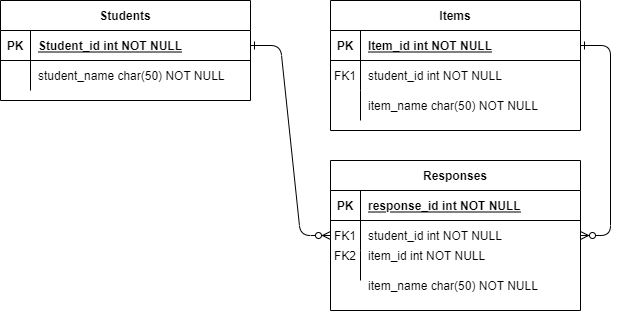

The diagram above was exported from draw.io. Its source (the exported page's mxGraphModel, read from the mxfile embedded in the PNG):
<mxGraphModel dx="981" dy="554" grid="1" gridSize="10" guides="1" tooltips="1" connect="1" arrows="1" fold="1" page="1" pageScale="1" pageWidth="850" pageHeight="1100" math="0" shadow="0" extFonts="Permanent Marker^https://fonts.googleapis.com/css?family=Permanent+Marker">
  <root>
    <mxCell id="0" />
    <mxCell id="1" parent="0" />
    <mxCell id="C-vyLk0tnHw3VtMMgP7b-1" value="" style="edgeStyle=entityRelationEdgeStyle;endArrow=ERzeroToMany;startArrow=ERone;endFill=1;startFill=0;" parent="1" source="C-vyLk0tnHw3VtMMgP7b-24" target="C-vyLk0tnHw3VtMMgP7b-17" edge="1">
      <mxGeometry width="100" height="100" relative="1" as="geometry">
        <mxPoint x="340" y="720" as="sourcePoint" />
        <mxPoint x="440" y="620" as="targetPoint" />
      </mxGeometry>
    </mxCell>
    <mxCell id="C-vyLk0tnHw3VtMMgP7b-12" value="" style="edgeStyle=entityRelationEdgeStyle;endArrow=ERzeroToMany;startArrow=ERone;endFill=1;startFill=0;" parent="1" source="C-vyLk0tnHw3VtMMgP7b-3" target="C-vyLk0tnHw3VtMMgP7b-17" edge="1">
      <mxGeometry width="100" height="100" relative="1" as="geometry">
        <mxPoint x="400" y="180" as="sourcePoint" />
        <mxPoint x="460" y="205" as="targetPoint" />
      </mxGeometry>
    </mxCell>
    <mxCell id="C-vyLk0tnHw3VtMMgP7b-2" value="Items" style="shape=table;startSize=30;container=1;collapsible=1;childLayout=tableLayout;fixedRows=1;rowLines=0;fontStyle=1;align=center;resizeLast=1;" parent="1" vertex="1">
      <mxGeometry x="450" y="120" width="250" height="130" as="geometry" />
    </mxCell>
    <mxCell id="C-vyLk0tnHw3VtMMgP7b-3" value="" style="shape=partialRectangle;collapsible=0;dropTarget=0;pointerEvents=0;fillColor=none;points=[[0,0.5],[1,0.5]];portConstraint=eastwest;top=0;left=0;right=0;bottom=1;" parent="C-vyLk0tnHw3VtMMgP7b-2" vertex="1">
      <mxGeometry y="30" width="250" height="30" as="geometry" />
    </mxCell>
    <mxCell id="C-vyLk0tnHw3VtMMgP7b-4" value="PK" style="shape=partialRectangle;overflow=hidden;connectable=0;fillColor=none;top=0;left=0;bottom=0;right=0;fontStyle=1;" parent="C-vyLk0tnHw3VtMMgP7b-3" vertex="1">
      <mxGeometry width="30" height="30" as="geometry" />
    </mxCell>
    <mxCell id="C-vyLk0tnHw3VtMMgP7b-5" value="Item_id int NOT NULL " style="shape=partialRectangle;overflow=hidden;connectable=0;fillColor=none;top=0;left=0;bottom=0;right=0;align=left;spacingLeft=6;fontStyle=5;" parent="C-vyLk0tnHw3VtMMgP7b-3" vertex="1">
      <mxGeometry x="30" width="220" height="30" as="geometry" />
    </mxCell>
    <mxCell id="C-vyLk0tnHw3VtMMgP7b-6" value="" style="shape=partialRectangle;collapsible=0;dropTarget=0;pointerEvents=0;fillColor=none;points=[[0,0.5],[1,0.5]];portConstraint=eastwest;top=0;left=0;right=0;bottom=0;" parent="C-vyLk0tnHw3VtMMgP7b-2" vertex="1">
      <mxGeometry y="60" width="250" height="30" as="geometry" />
    </mxCell>
    <mxCell id="C-vyLk0tnHw3VtMMgP7b-7" value="FK1" style="shape=partialRectangle;overflow=hidden;connectable=0;fillColor=none;top=0;left=0;bottom=0;right=0;" parent="C-vyLk0tnHw3VtMMgP7b-6" vertex="1">
      <mxGeometry width="30" height="30" as="geometry" />
    </mxCell>
    <mxCell id="C-vyLk0tnHw3VtMMgP7b-8" value="student_id int NOT NULL" style="shape=partialRectangle;overflow=hidden;connectable=0;fillColor=none;top=0;left=0;bottom=0;right=0;align=left;spacingLeft=6;" parent="C-vyLk0tnHw3VtMMgP7b-6" vertex="1">
      <mxGeometry x="30" width="220" height="30" as="geometry" />
    </mxCell>
    <mxCell id="C-vyLk0tnHw3VtMMgP7b-9" value="" style="shape=partialRectangle;collapsible=0;dropTarget=0;pointerEvents=0;fillColor=none;points=[[0,0.5],[1,0.5]];portConstraint=eastwest;top=0;left=0;right=0;bottom=0;" parent="C-vyLk0tnHw3VtMMgP7b-2" vertex="1">
      <mxGeometry y="90" width="250" height="30" as="geometry" />
    </mxCell>
    <mxCell id="C-vyLk0tnHw3VtMMgP7b-10" value="" style="shape=partialRectangle;overflow=hidden;connectable=0;fillColor=none;top=0;left=0;bottom=0;right=0;" parent="C-vyLk0tnHw3VtMMgP7b-9" vertex="1">
      <mxGeometry width="30" height="30" as="geometry" />
    </mxCell>
    <mxCell id="C-vyLk0tnHw3VtMMgP7b-11" value="item_name char(50) NOT NULL" style="shape=partialRectangle;overflow=hidden;connectable=0;fillColor=none;top=0;left=0;bottom=0;right=0;align=left;spacingLeft=6;" parent="C-vyLk0tnHw3VtMMgP7b-9" vertex="1">
      <mxGeometry x="30" width="220" height="30" as="geometry" />
    </mxCell>
    <mxCell id="C-vyLk0tnHw3VtMMgP7b-13" value="Responses" style="shape=table;startSize=30;container=1;collapsible=1;childLayout=tableLayout;fixedRows=1;rowLines=0;fontStyle=1;align=center;resizeLast=1;" parent="1" vertex="1">
      <mxGeometry x="450" y="280" width="250" height="150" as="geometry" />
    </mxCell>
    <mxCell id="C-vyLk0tnHw3VtMMgP7b-14" value="" style="shape=partialRectangle;collapsible=0;dropTarget=0;pointerEvents=0;fillColor=none;points=[[0,0.5],[1,0.5]];portConstraint=eastwest;top=0;left=0;right=0;bottom=1;" parent="C-vyLk0tnHw3VtMMgP7b-13" vertex="1">
      <mxGeometry y="30" width="250" height="30" as="geometry" />
    </mxCell>
    <mxCell id="C-vyLk0tnHw3VtMMgP7b-15" value="PK" style="shape=partialRectangle;overflow=hidden;connectable=0;fillColor=none;top=0;left=0;bottom=0;right=0;fontStyle=1;" parent="C-vyLk0tnHw3VtMMgP7b-14" vertex="1">
      <mxGeometry width="30" height="30" as="geometry">
        <mxRectangle width="30" height="30" as="alternateBounds" />
      </mxGeometry>
    </mxCell>
    <mxCell id="C-vyLk0tnHw3VtMMgP7b-16" value="response_id int NOT NULL " style="shape=partialRectangle;overflow=hidden;connectable=0;fillColor=none;top=0;left=0;bottom=0;right=0;align=left;spacingLeft=6;fontStyle=5;" parent="C-vyLk0tnHw3VtMMgP7b-14" vertex="1">
      <mxGeometry x="30" width="220" height="30" as="geometry">
        <mxRectangle width="220" height="30" as="alternateBounds" />
      </mxGeometry>
    </mxCell>
    <mxCell id="C-vyLk0tnHw3VtMMgP7b-17" value="" style="shape=partialRectangle;collapsible=0;dropTarget=0;pointerEvents=0;fillColor=none;points=[[0,0.5],[1,0.5]];portConstraint=eastwest;top=0;left=0;right=0;bottom=0;" parent="C-vyLk0tnHw3VtMMgP7b-13" vertex="1">
      <mxGeometry y="60" width="250" height="30" as="geometry" />
    </mxCell>
    <mxCell id="C-vyLk0tnHw3VtMMgP7b-18" value="FK1" style="shape=partialRectangle;overflow=hidden;connectable=0;fillColor=none;top=0;left=0;bottom=0;right=0;" parent="C-vyLk0tnHw3VtMMgP7b-17" vertex="1">
      <mxGeometry width="30" height="30" as="geometry">
        <mxRectangle width="30" height="30" as="alternateBounds" />
      </mxGeometry>
    </mxCell>
    <mxCell id="C-vyLk0tnHw3VtMMgP7b-19" value="student_id int NOT NULL" style="shape=partialRectangle;overflow=hidden;connectable=0;fillColor=none;top=0;left=0;bottom=0;right=0;align=left;spacingLeft=6;" parent="C-vyLk0tnHw3VtMMgP7b-17" vertex="1">
      <mxGeometry x="30" width="220" height="30" as="geometry">
        <mxRectangle width="220" height="30" as="alternateBounds" />
      </mxGeometry>
    </mxCell>
    <mxCell id="C-vyLk0tnHw3VtMMgP7b-20" value="" style="shape=partialRectangle;collapsible=0;dropTarget=0;pointerEvents=0;fillColor=none;points=[[0,0.5],[1,0.5]];portConstraint=eastwest;top=0;left=0;right=0;bottom=0;" parent="C-vyLk0tnHw3VtMMgP7b-13" vertex="1">
      <mxGeometry y="90" width="250" height="30" as="geometry" />
    </mxCell>
    <mxCell id="C-vyLk0tnHw3VtMMgP7b-21" value="" style="shape=partialRectangle;overflow=hidden;connectable=0;fillColor=none;top=0;left=0;bottom=0;right=0;" parent="C-vyLk0tnHw3VtMMgP7b-20" vertex="1">
      <mxGeometry width="30" height="30" as="geometry">
        <mxRectangle width="30" height="30" as="alternateBounds" />
      </mxGeometry>
    </mxCell>
    <mxCell id="C-vyLk0tnHw3VtMMgP7b-22" value="" style="shape=partialRectangle;overflow=hidden;connectable=0;fillColor=none;top=0;left=0;bottom=0;right=0;align=left;spacingLeft=6;" parent="C-vyLk0tnHw3VtMMgP7b-20" vertex="1">
      <mxGeometry x="30" width="220" height="30" as="geometry">
        <mxRectangle width="220" height="30" as="alternateBounds" />
      </mxGeometry>
    </mxCell>
    <mxCell id="C-vyLk0tnHw3VtMMgP7b-23" value="Students" style="shape=table;startSize=30;container=1;collapsible=1;childLayout=tableLayout;fixedRows=1;rowLines=0;fontStyle=1;align=center;resizeLast=1;" parent="1" vertex="1">
      <mxGeometry x="120" y="120" width="250" height="100" as="geometry" />
    </mxCell>
    <mxCell id="C-vyLk0tnHw3VtMMgP7b-24" value="" style="shape=partialRectangle;collapsible=0;dropTarget=0;pointerEvents=0;fillColor=none;points=[[0,0.5],[1,0.5]];portConstraint=eastwest;top=0;left=0;right=0;bottom=1;" parent="C-vyLk0tnHw3VtMMgP7b-23" vertex="1">
      <mxGeometry y="30" width="250" height="30" as="geometry" />
    </mxCell>
    <mxCell id="C-vyLk0tnHw3VtMMgP7b-25" value="PK" style="shape=partialRectangle;overflow=hidden;connectable=0;fillColor=none;top=0;left=0;bottom=0;right=0;fontStyle=1;" parent="C-vyLk0tnHw3VtMMgP7b-24" vertex="1">
      <mxGeometry width="30" height="30" as="geometry" />
    </mxCell>
    <mxCell id="C-vyLk0tnHw3VtMMgP7b-26" value="Student_id int NOT NULL " style="shape=partialRectangle;overflow=hidden;connectable=0;fillColor=none;top=0;left=0;bottom=0;right=0;align=left;spacingLeft=6;fontStyle=5;" parent="C-vyLk0tnHw3VtMMgP7b-24" vertex="1">
      <mxGeometry x="30" width="220" height="30" as="geometry" />
    </mxCell>
    <mxCell id="C-vyLk0tnHw3VtMMgP7b-27" value="" style="shape=partialRectangle;collapsible=0;dropTarget=0;pointerEvents=0;fillColor=none;points=[[0,0.5],[1,0.5]];portConstraint=eastwest;top=0;left=0;right=0;bottom=0;" parent="C-vyLk0tnHw3VtMMgP7b-23" vertex="1">
      <mxGeometry y="60" width="250" height="30" as="geometry" />
    </mxCell>
    <mxCell id="C-vyLk0tnHw3VtMMgP7b-28" value="" style="shape=partialRectangle;overflow=hidden;connectable=0;fillColor=none;top=0;left=0;bottom=0;right=0;" parent="C-vyLk0tnHw3VtMMgP7b-27" vertex="1">
      <mxGeometry width="30" height="30" as="geometry" />
    </mxCell>
    <mxCell id="C-vyLk0tnHw3VtMMgP7b-29" value="student_name char(50) NOT NULL" style="shape=partialRectangle;overflow=hidden;connectable=0;fillColor=none;top=0;left=0;bottom=0;right=0;align=left;spacingLeft=6;" parent="C-vyLk0tnHw3VtMMgP7b-27" vertex="1">
      <mxGeometry x="30" width="220" height="30" as="geometry" />
    </mxCell>
    <mxCell id="1xKONNl0dD8ve0p0uFC8-2" value="FK2" style="shape=partialRectangle;overflow=hidden;connectable=0;fillColor=none;top=0;left=0;bottom=0;right=0;" vertex="1" parent="1">
      <mxGeometry x="450" y="360" width="30" height="30" as="geometry" />
    </mxCell>
    <mxCell id="1xKONNl0dD8ve0p0uFC8-3" value="item_id int NOT NULL" style="shape=partialRectangle;overflow=hidden;connectable=0;fillColor=none;top=0;left=0;bottom=0;right=0;align=left;spacingLeft=6;" vertex="1" parent="1">
      <mxGeometry x="480" y="360" width="220" height="30" as="geometry" />
    </mxCell>
    <mxCell id="1xKONNl0dD8ve0p0uFC8-4" value="item_name char(50) NOT NULL" style="shape=partialRectangle;overflow=hidden;connectable=0;fillColor=none;top=0;left=0;bottom=0;right=0;align=left;spacingLeft=6;" vertex="1" parent="1">
      <mxGeometry x="480" y="390" width="220" height="30" as="geometry" />
    </mxCell>
  </root>
</mxGraphModel>